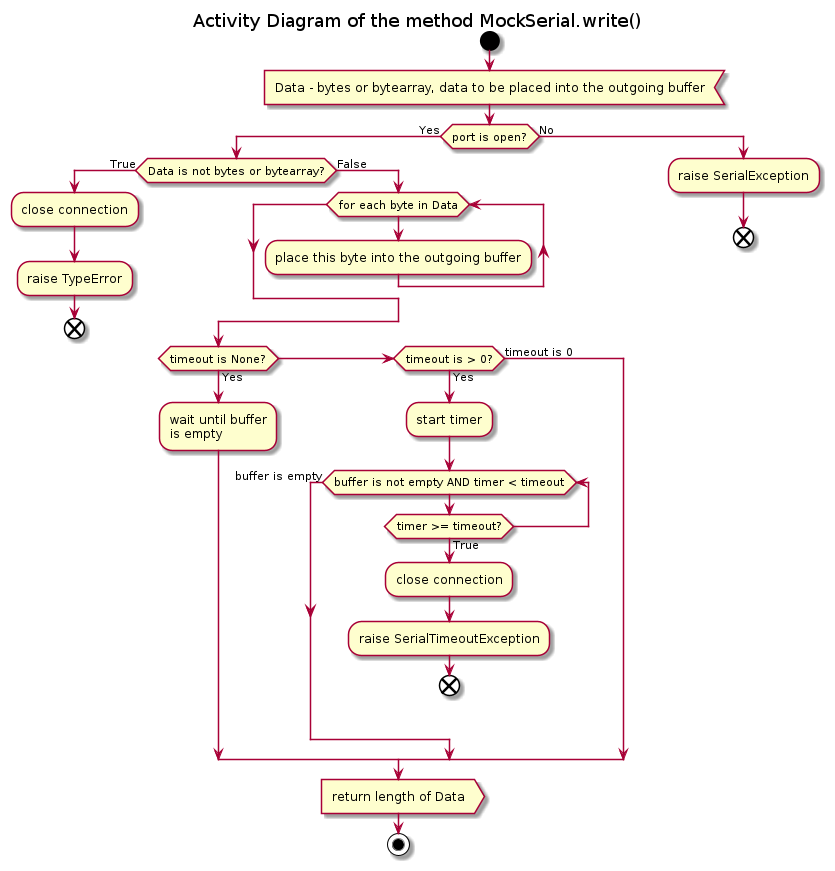

The diagram above was rendered by PlantUML. Its source (embedded in the PNG):
@startuml mock_serial_write

title Activity Diagram of the method MockSerial.write()

start

:Data - bytes or bytearray, data to be placed into the outgoing buffer<

if (port is open?) then (Yes)
    if (Data is not bytes or bytearray?) then (True)
        :close connection;
        
        :raise TypeError;
        
        end
    else (False)
        while (for each byte in Data)
            :place this byte into the outgoing buffer;
        end while
        
        if (timeout is None?) then (Yes)
            :wait until buffer\nis empty;
        elseif (timeout is > 0?) then (Yes)
            :start timer;
            while (buffer is not empty AND timer < timeout)
                if (timer >= timeout?) then (True)
                    :close connection;
                    
                    :raise SerialTimeoutException;
                    
                    end
                endif
            end while (buffer is empty)
        else (timeout is 0)
        endif
        
        :return length of Data>
        
        stop
    endif
else (No)
    :raise SerialException;
    
    end
endif

@enduml